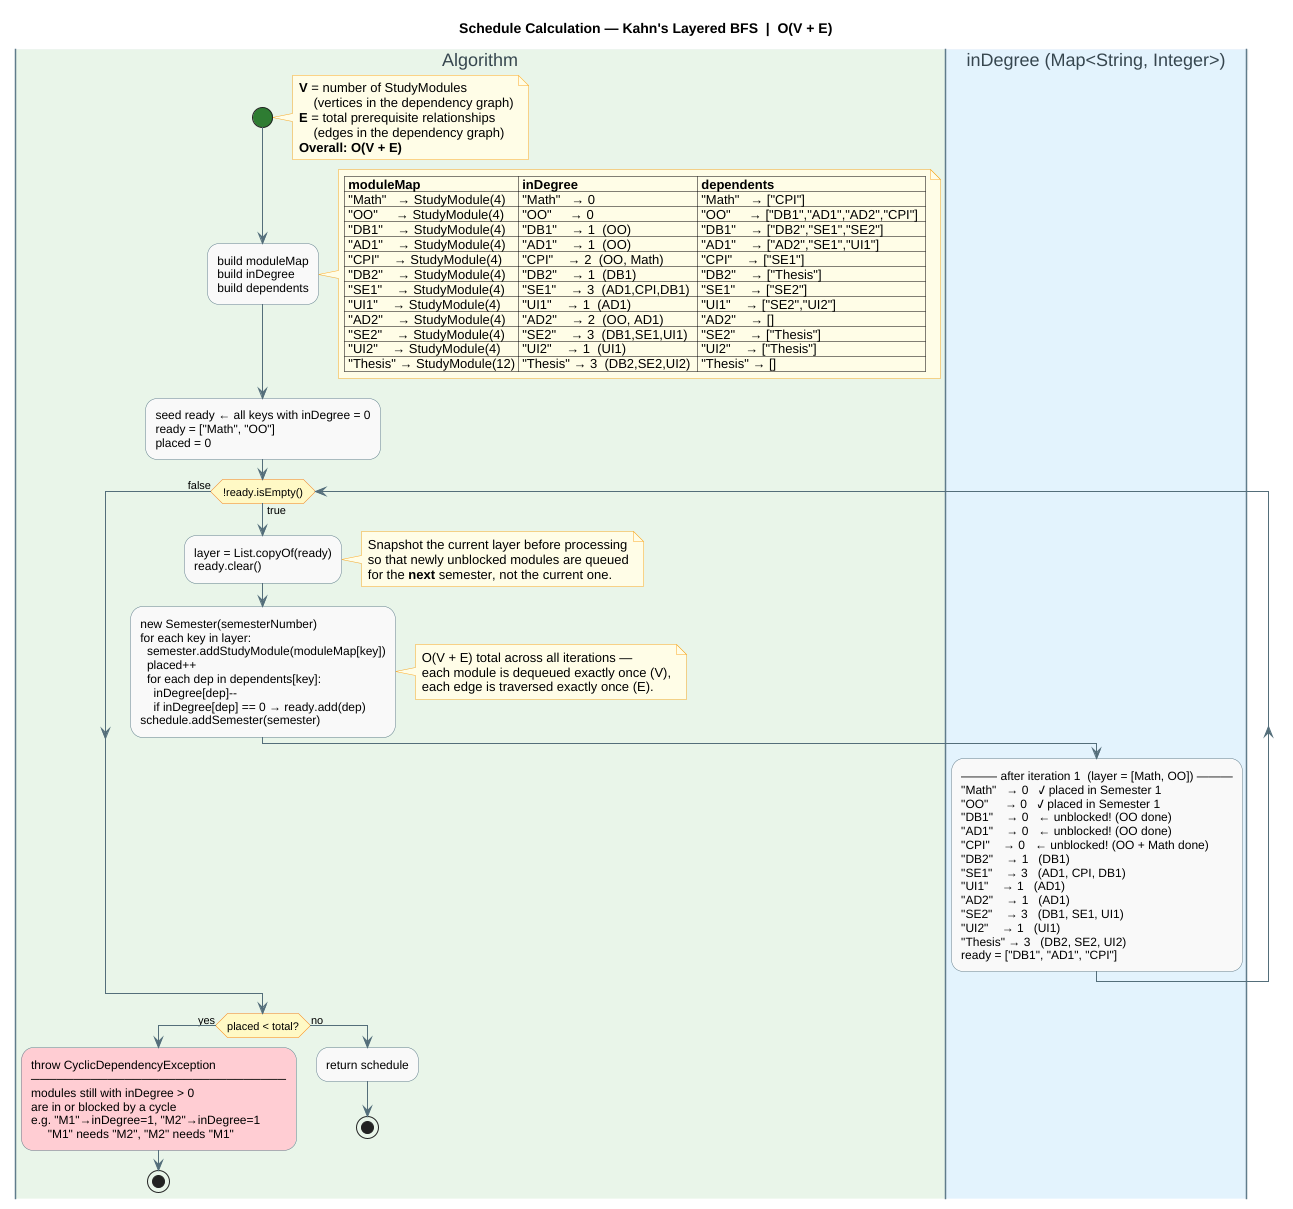

The diagram above was rendered by PlantUML. Its source (embedded in the PNG):
@startuml
title Schedule Calculation — Kahn's Layered BFS  |  O(V + E)

skinparam activity {
    BackgroundColor #F9F9F9
    BorderColor     #607D8B
    DiamondBackgroundColor #FFF9C4
    DiamondBorderColor     #F57F17
    StartColor #2E7D32
    EndColor   #2E7D32
    ArrowColor #546E7A
}
skinparam swimlane {
    BorderColor         #607D8B
    TitleBackgroundColor #ECEFF1
    TitleFontColor      #37474F
}
skinparam note {
    BackgroundColor #FFFDE7
    BorderColor     #F9A825
}

|#E8F5E9| Algorithm |
start
note right
  <b>V</b> = number of StudyModules
      (vertices in the dependency graph)
  <b>E</b> = total prerequisite relationships
      (edges in the dependency graph)
  <b>Overall: O(V + E)</b>
end note
:build moduleMap
build inDegree
build dependents;
note right
  | <b>moduleMap</b>           | <b>inDegree</b>              | <b>dependents</b>                     |
  | "Math"   → StudyModule(4)  | "Math"   → 0                 | "Math"   → ["CPI"]                    |
  | "OO"     → StudyModule(4)  | "OO"     → 0                 | "OO"     → ["DB1","AD1","AD2","CPI"]  |
  | "DB1"    → StudyModule(4)  | "DB1"    → 1  (OO)           | "DB1"    → ["DB2","SE1","SE2"]        |
  | "AD1"    → StudyModule(4)  | "AD1"    → 1  (OO)           | "AD1"    → ["AD2","SE1","UI1"]        |
  | "CPI"    → StudyModule(4)  | "CPI"    → 2  (OO, Math)     | "CPI"    → ["SE1"]                    |
  | "DB2"    → StudyModule(4)  | "DB2"    → 1  (DB1)          | "DB2"    → ["Thesis"]                 |
  | "SE1"    → StudyModule(4)  | "SE1"    → 3  (AD1,CPI,DB1)  | "SE1"    → ["SE2"]                    |
  | "UI1"    → StudyModule(4)  | "UI1"    → 1  (AD1)          | "UI1"    → ["SE2","UI2"]              |
  | "AD2"    → StudyModule(4)  | "AD2"    → 2  (OO, AD1)      | "AD2"    → []                         |
  | "SE2"    → StudyModule(4)  | "SE2"    → 3  (DB1,SE1,UI1)  | "SE2"    → ["Thesis"]                 |
  | "UI2"    → StudyModule(4)  | "UI2"    → 1  (UI1)          | "UI2"    → ["Thesis"]                 |
  | "Thesis" → StudyModule(12) | "Thesis" → 3  (DB2,SE2,UI2)  | "Thesis" → []                         |
end note
:seed ready ← all keys with inDegree = 0
ready = ["Math", "OO"]
placed = 0;

while (!ready.isEmpty()) is (true)

  :layer = List.copyOf(ready)
  ready.clear();
  note right
    Snapshot the current layer before processing
    so that newly unblocked modules are queued
    for the <b>next</b> semester, not the current one.
  end note

  :new Semester(semesterNumber)
  for each key in layer:
    semester.addStudyModule(moduleMap[key])
    placed++
    for each dep in dependents[key]:
      inDegree[dep]--
      if inDegree[dep] == 0 → ready.add(dep)
  schedule.addSemester(semester);
  note right
    O(V + E) total across all iterations —
    each module is dequeued exactly once (V),
    each edge is traversed exactly once (E).
  end note

|#E3F2FD| inDegree (Map<String, Integer>) |
:——— after iteration 1  (layer = [Math, OO]) ———
"Math"   → 0   ✓ placed in Semester 1
"OO"     → 0   ✓ placed in Semester 1
"DB1"    → 0   ← unblocked! (OO done)
"AD1"    → 0   ← unblocked! (OO done)
"CPI"    → 0   ← unblocked! (OO + Math done)
"DB2"    → 1   (DB1)
"SE1"    → 3   (AD1, CPI, DB1)
"UI1"    → 1   (AD1)
"AD2"    → 1   (AD1)
"SE2"    → 3   (DB1, SE1, UI1)
"UI2"    → 1   (UI1)
"Thesis" → 3   (DB2, SE2, UI2)
ready = ["DB1", "AD1", "CPI"];

|#E8F5E9| Algorithm |
endwhile (false)

if (placed < total?) then (yes)
  :throw CyclicDependencyException
  ──────────────────────────────
  modules still with inDegree > 0
  are in or blocked by a cycle
  e.g. "M1"→inDegree=1, "M2"→inDegree=1
       "M1" needs "M2", "M2" needs "M1"; <<#FFCDD2>>
  stop
else (no)
  :return schedule;
  stop
endif

@enduml